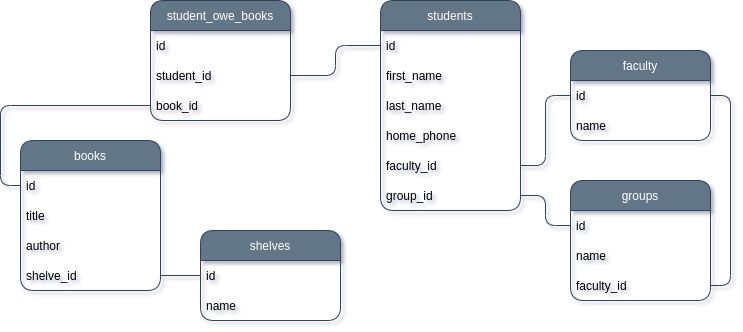

The diagram above was exported from draw.io. Its source (the exported page's mxGraphModel, read from the mxfile embedded in the PNG):
<mxGraphModel dx="1038" dy="588" grid="1" gridSize="10" guides="1" tooltips="1" connect="1" arrows="1" fold="1" page="1" pageScale="1" pageWidth="850" pageHeight="1100" math="0" shadow="0">
  <root>
    <mxCell id="0" />
    <mxCell id="1" parent="0" />
    <mxCell id="bfds5GnOOZHRqTrZbeRW-2" value="faculty" style="swimlane;fontStyle=0;childLayout=stackLayout;horizontal=1;startSize=30;horizontalStack=0;resizeParent=1;resizeParentMax=0;resizeLast=0;collapsible=1;marginBottom=0;rounded=1;fillColor=#647687;fontColor=#ffffff;strokeColor=#314354;" parent="1" vertex="1">
      <mxGeometry x="570" y="180" width="140" height="90" as="geometry" />
    </mxCell>
    <mxCell id="bfds5GnOOZHRqTrZbeRW-3" value="id" style="text;strokeColor=none;fillColor=none;align=left;verticalAlign=middle;spacingLeft=4;spacingRight=4;overflow=hidden;points=[[0,0.5],[1,0.5]];portConstraint=eastwest;rotatable=0;rounded=1;" parent="bfds5GnOOZHRqTrZbeRW-2" vertex="1">
      <mxGeometry y="30" width="140" height="30" as="geometry" />
    </mxCell>
    <mxCell id="bfds5GnOOZHRqTrZbeRW-4" value="name" style="text;strokeColor=none;fillColor=none;align=left;verticalAlign=middle;spacingLeft=4;spacingRight=4;overflow=hidden;points=[[0,0.5],[1,0.5]];portConstraint=eastwest;rotatable=0;" parent="bfds5GnOOZHRqTrZbeRW-2" vertex="1">
      <mxGeometry y="60" width="140" height="30" as="geometry" />
    </mxCell>
    <mxCell id="bfds5GnOOZHRqTrZbeRW-6" value="groups" style="swimlane;fontStyle=0;childLayout=stackLayout;horizontal=1;startSize=30;horizontalStack=0;resizeParent=1;resizeParentMax=0;resizeLast=0;collapsible=1;marginBottom=0;rounded=1;fillColor=#647687;fontColor=#ffffff;strokeColor=#314354;" parent="1" vertex="1">
      <mxGeometry x="570" y="310" width="140" height="120" as="geometry" />
    </mxCell>
    <mxCell id="bfds5GnOOZHRqTrZbeRW-7" value="id" style="text;strokeColor=none;fillColor=none;align=left;verticalAlign=middle;spacingLeft=4;spacingRight=4;overflow=hidden;points=[[0,0.5],[1,0.5]];portConstraint=eastwest;rotatable=0;rounded=1;" parent="bfds5GnOOZHRqTrZbeRW-6" vertex="1">
      <mxGeometry y="30" width="140" height="30" as="geometry" />
    </mxCell>
    <mxCell id="bfds5GnOOZHRqTrZbeRW-8" value="name" style="text;strokeColor=none;fillColor=none;align=left;verticalAlign=middle;spacingLeft=4;spacingRight=4;overflow=hidden;points=[[0,0.5],[1,0.5]];portConstraint=eastwest;rotatable=0;" parent="bfds5GnOOZHRqTrZbeRW-6" vertex="1">
      <mxGeometry y="60" width="140" height="30" as="geometry" />
    </mxCell>
    <mxCell id="bfds5GnOOZHRqTrZbeRW-29" value="faculty_id" style="text;strokeColor=none;fillColor=none;align=left;verticalAlign=middle;spacingLeft=4;spacingRight=4;overflow=hidden;points=[[0,0.5],[1,0.5]];portConstraint=eastwest;rotatable=0;" parent="bfds5GnOOZHRqTrZbeRW-6" vertex="1">
      <mxGeometry y="90" width="140" height="30" as="geometry" />
    </mxCell>
    <mxCell id="bfds5GnOOZHRqTrZbeRW-31" value="students" style="swimlane;fontStyle=0;childLayout=stackLayout;horizontal=1;startSize=30;horizontalStack=0;resizeParent=1;resizeParentMax=0;resizeLast=0;collapsible=1;marginBottom=0;rounded=1;fillColor=#647687;fontColor=#ffffff;strokeColor=#314354;" parent="1" vertex="1">
      <mxGeometry x="380" y="130" width="140" height="210" as="geometry" />
    </mxCell>
    <mxCell id="bfds5GnOOZHRqTrZbeRW-32" value="id" style="text;strokeColor=none;fillColor=none;align=left;verticalAlign=middle;spacingLeft=4;spacingRight=4;overflow=hidden;points=[[0,0.5],[1,0.5]];portConstraint=eastwest;rotatable=0;rounded=1;" parent="bfds5GnOOZHRqTrZbeRW-31" vertex="1">
      <mxGeometry y="30" width="140" height="30" as="geometry" />
    </mxCell>
    <mxCell id="bfds5GnOOZHRqTrZbeRW-33" value="first_name" style="text;strokeColor=none;fillColor=none;align=left;verticalAlign=middle;spacingLeft=4;spacingRight=4;overflow=hidden;points=[[0,0.5],[1,0.5]];portConstraint=eastwest;rotatable=0;" parent="bfds5GnOOZHRqTrZbeRW-31" vertex="1">
      <mxGeometry y="60" width="140" height="30" as="geometry" />
    </mxCell>
    <mxCell id="bfds5GnOOZHRqTrZbeRW-34" value="last_name" style="text;strokeColor=none;fillColor=none;align=left;verticalAlign=middle;spacingLeft=4;spacingRight=4;overflow=hidden;points=[[0,0.5],[1,0.5]];portConstraint=eastwest;rotatable=0;" parent="bfds5GnOOZHRqTrZbeRW-31" vertex="1">
      <mxGeometry y="90" width="140" height="30" as="geometry" />
    </mxCell>
    <mxCell id="bfds5GnOOZHRqTrZbeRW-37" value="home_phone" style="text;strokeColor=none;fillColor=none;align=left;verticalAlign=middle;spacingLeft=4;spacingRight=4;overflow=hidden;points=[[0,0.5],[1,0.5]];portConstraint=eastwest;rotatable=0;" parent="bfds5GnOOZHRqTrZbeRW-31" vertex="1">
      <mxGeometry y="120" width="140" height="30" as="geometry" />
    </mxCell>
    <mxCell id="bfds5GnOOZHRqTrZbeRW-36" value="faculty_id" style="text;strokeColor=none;fillColor=none;align=left;verticalAlign=middle;spacingLeft=4;spacingRight=4;overflow=hidden;points=[[0,0.5],[1,0.5]];portConstraint=eastwest;rotatable=0;" parent="bfds5GnOOZHRqTrZbeRW-31" vertex="1">
      <mxGeometry y="150" width="140" height="30" as="geometry" />
    </mxCell>
    <mxCell id="bfds5GnOOZHRqTrZbeRW-35" value="group_id" style="text;strokeColor=none;fillColor=none;align=left;verticalAlign=middle;spacingLeft=4;spacingRight=4;overflow=hidden;points=[[0,0.5],[1,0.5]];portConstraint=eastwest;rotatable=0;" parent="bfds5GnOOZHRqTrZbeRW-31" vertex="1">
      <mxGeometry y="180" width="140" height="30" as="geometry" />
    </mxCell>
    <mxCell id="bfds5GnOOZHRqTrZbeRW-38" value="student_owe_books" style="swimlane;fontStyle=0;childLayout=stackLayout;horizontal=1;startSize=30;horizontalStack=0;resizeParent=1;resizeParentMax=0;resizeLast=0;collapsible=1;marginBottom=0;rounded=1;fillColor=#647687;fontColor=#ffffff;strokeColor=#314354;" parent="1" vertex="1">
      <mxGeometry x="150" y="130" width="140" height="120" as="geometry" />
    </mxCell>
    <mxCell id="bfds5GnOOZHRqTrZbeRW-39" value="id" style="text;strokeColor=none;fillColor=none;align=left;verticalAlign=middle;spacingLeft=4;spacingRight=4;overflow=hidden;points=[[0,0.5],[1,0.5]];portConstraint=eastwest;rotatable=0;rounded=1;" parent="bfds5GnOOZHRqTrZbeRW-38" vertex="1">
      <mxGeometry y="30" width="140" height="30" as="geometry" />
    </mxCell>
    <mxCell id="bfds5GnOOZHRqTrZbeRW-40" value="student_id" style="text;strokeColor=none;fillColor=none;align=left;verticalAlign=middle;spacingLeft=4;spacingRight=4;overflow=hidden;points=[[0,0.5],[1,0.5]];portConstraint=eastwest;rotatable=0;" parent="bfds5GnOOZHRqTrZbeRW-38" vertex="1">
      <mxGeometry y="60" width="140" height="30" as="geometry" />
    </mxCell>
    <mxCell id="bfds5GnOOZHRqTrZbeRW-41" value="book_id" style="text;strokeColor=none;fillColor=none;align=left;verticalAlign=middle;spacingLeft=4;spacingRight=4;overflow=hidden;points=[[0,0.5],[1,0.5]];portConstraint=eastwest;rotatable=0;" parent="bfds5GnOOZHRqTrZbeRW-38" vertex="1">
      <mxGeometry y="90" width="140" height="30" as="geometry" />
    </mxCell>
    <mxCell id="bfds5GnOOZHRqTrZbeRW-42" style="edgeStyle=orthogonalEdgeStyle;rounded=1;orthogonalLoop=1;jettySize=auto;html=1;exitX=0;exitY=0.5;exitDx=0;exitDy=0;entryX=1;entryY=0.5;entryDx=0;entryDy=0;endArrow=none;endFill=0;strokeColor=#314354;" parent="1" source="bfds5GnOOZHRqTrZbeRW-3" target="bfds5GnOOZHRqTrZbeRW-36" edge="1">
      <mxGeometry relative="1" as="geometry" />
    </mxCell>
    <mxCell id="bfds5GnOOZHRqTrZbeRW-46" value="books" style="swimlane;fontStyle=0;childLayout=stackLayout;horizontal=1;startSize=30;horizontalStack=0;resizeParent=1;resizeParentMax=0;resizeLast=0;collapsible=1;marginBottom=0;rounded=1;fillColor=#647687;fontColor=#ffffff;strokeColor=#314354;" parent="1" vertex="1">
      <mxGeometry x="20" y="270" width="140" height="150" as="geometry" />
    </mxCell>
    <mxCell id="bfds5GnOOZHRqTrZbeRW-47" value="id" style="text;strokeColor=none;fillColor=none;align=left;verticalAlign=middle;spacingLeft=4;spacingRight=4;overflow=hidden;points=[[0,0.5],[1,0.5]];portConstraint=eastwest;rotatable=0;rounded=1;" parent="bfds5GnOOZHRqTrZbeRW-46" vertex="1">
      <mxGeometry y="30" width="140" height="30" as="geometry" />
    </mxCell>
    <mxCell id="bfds5GnOOZHRqTrZbeRW-48" value="title" style="text;strokeColor=none;fillColor=none;align=left;verticalAlign=middle;spacingLeft=4;spacingRight=4;overflow=hidden;points=[[0,0.5],[1,0.5]];portConstraint=eastwest;rotatable=0;" parent="bfds5GnOOZHRqTrZbeRW-46" vertex="1">
      <mxGeometry y="60" width="140" height="30" as="geometry" />
    </mxCell>
    <mxCell id="bfds5GnOOZHRqTrZbeRW-49" value="author" style="text;strokeColor=none;fillColor=none;align=left;verticalAlign=middle;spacingLeft=4;spacingRight=4;overflow=hidden;points=[[0,0.5],[1,0.5]];portConstraint=eastwest;rotatable=0;" parent="bfds5GnOOZHRqTrZbeRW-46" vertex="1">
      <mxGeometry y="90" width="140" height="30" as="geometry" />
    </mxCell>
    <mxCell id="bfds5GnOOZHRqTrZbeRW-50" value="shelve_id" style="text;strokeColor=none;fillColor=none;align=left;verticalAlign=middle;spacingLeft=4;spacingRight=4;overflow=hidden;points=[[0,0.5],[1,0.5]];portConstraint=eastwest;rotatable=0;" parent="bfds5GnOOZHRqTrZbeRW-46" vertex="1">
      <mxGeometry y="120" width="140" height="30" as="geometry" />
    </mxCell>
    <mxCell id="bfds5GnOOZHRqTrZbeRW-53" value="shelves" style="swimlane;fontStyle=0;childLayout=stackLayout;horizontal=1;startSize=30;horizontalStack=0;resizeParent=1;resizeParentMax=0;resizeLast=0;collapsible=1;marginBottom=0;rounded=1;fillColor=#647687;fontColor=#ffffff;strokeColor=#314354;" parent="1" vertex="1">
      <mxGeometry x="200" y="360" width="140" height="90" as="geometry" />
    </mxCell>
    <mxCell id="bfds5GnOOZHRqTrZbeRW-54" value="id" style="text;strokeColor=none;fillColor=none;align=left;verticalAlign=middle;spacingLeft=4;spacingRight=4;overflow=hidden;points=[[0,0.5],[1,0.5]];portConstraint=eastwest;rotatable=0;rounded=1;" parent="bfds5GnOOZHRqTrZbeRW-53" vertex="1">
      <mxGeometry y="30" width="140" height="30" as="geometry" />
    </mxCell>
    <mxCell id="bfds5GnOOZHRqTrZbeRW-55" value="name" style="text;strokeColor=none;fillColor=none;align=left;verticalAlign=middle;spacingLeft=4;spacingRight=4;overflow=hidden;points=[[0,0.5],[1,0.5]];portConstraint=eastwest;rotatable=0;" parent="bfds5GnOOZHRqTrZbeRW-53" vertex="1">
      <mxGeometry y="60" width="140" height="30" as="geometry" />
    </mxCell>
    <mxCell id="bfds5GnOOZHRqTrZbeRW-60" style="edgeStyle=orthogonalEdgeStyle;orthogonalLoop=1;jettySize=auto;html=1;exitX=1;exitY=0.5;exitDx=0;exitDy=0;entryX=1;entryY=0.5;entryDx=0;entryDy=0;endArrow=none;endFill=0;strokeColor=#314354;" parent="1" source="bfds5GnOOZHRqTrZbeRW-29" target="bfds5GnOOZHRqTrZbeRW-3" edge="1">
      <mxGeometry relative="1" as="geometry" />
    </mxCell>
    <mxCell id="bfds5GnOOZHRqTrZbeRW-61" style="edgeStyle=orthogonalEdgeStyle;orthogonalLoop=1;jettySize=auto;html=1;exitX=1;exitY=0.5;exitDx=0;exitDy=0;entryX=0;entryY=0.5;entryDx=0;entryDy=0;endArrow=none;endFill=0;strokeColor=#314354;" parent="1" source="bfds5GnOOZHRqTrZbeRW-35" target="bfds5GnOOZHRqTrZbeRW-7" edge="1">
      <mxGeometry relative="1" as="geometry" />
    </mxCell>
    <mxCell id="bfds5GnOOZHRqTrZbeRW-62" style="edgeStyle=orthogonalEdgeStyle;orthogonalLoop=1;jettySize=auto;html=1;exitX=1;exitY=0.5;exitDx=0;exitDy=0;entryX=0;entryY=0.5;entryDx=0;entryDy=0;endArrow=none;endFill=0;strokeColor=#314354;" parent="1" source="bfds5GnOOZHRqTrZbeRW-40" target="bfds5GnOOZHRqTrZbeRW-32" edge="1">
      <mxGeometry relative="1" as="geometry" />
    </mxCell>
    <mxCell id="bfds5GnOOZHRqTrZbeRW-63" style="edgeStyle=orthogonalEdgeStyle;orthogonalLoop=1;jettySize=auto;html=1;exitX=0;exitY=0.5;exitDx=0;exitDy=0;entryX=0;entryY=0.5;entryDx=0;entryDy=0;endArrow=none;endFill=0;strokeColor=#314354;" parent="1" source="bfds5GnOOZHRqTrZbeRW-47" target="bfds5GnOOZHRqTrZbeRW-41" edge="1">
      <mxGeometry relative="1" as="geometry" />
    </mxCell>
    <mxCell id="bfds5GnOOZHRqTrZbeRW-64" style="edgeStyle=orthogonalEdgeStyle;orthogonalLoop=1;jettySize=auto;html=1;exitX=1;exitY=0.5;exitDx=0;exitDy=0;entryX=0;entryY=0.5;entryDx=0;entryDy=0;endArrow=none;endFill=0;strokeColor=#314354;" parent="1" source="bfds5GnOOZHRqTrZbeRW-50" target="bfds5GnOOZHRqTrZbeRW-54" edge="1">
      <mxGeometry relative="1" as="geometry" />
    </mxCell>
  </root>
</mxGraphModel>